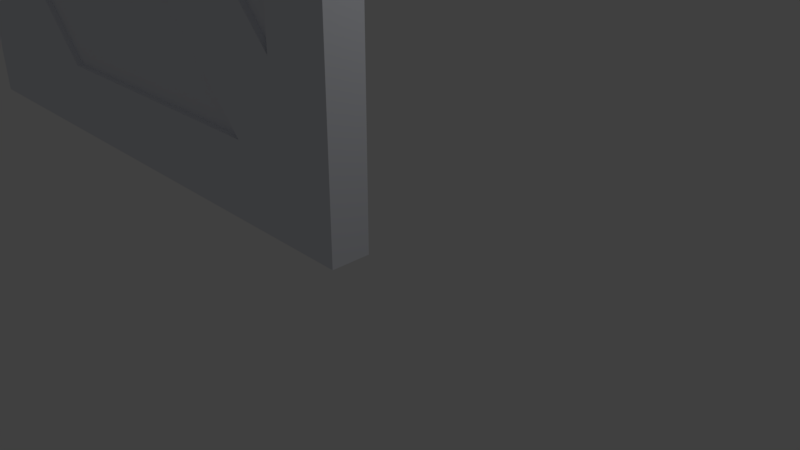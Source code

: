 # Source: door.blend  (saved by Blender 2.78.0; exported with 4.5.12 LTS)
import bpy
from mathutils import Matrix  # noqa: F401  (used for matrix-valued properties, if any)

bpy.ops.wm.read_factory_settings(use_empty=True)
scene = bpy.context.scene
scene.name = 'Scene'

# ---- collections
col_collection_1 = bpy.data.collections.new('Collection 1'); scene.collection.children.link(col_collection_1)

# ---- materials (node trees are filled in below, after node groups)
mat_material_001 = bpy.data.materials.new('Material.001')
mat_material_001.alpha_threshold = 0.0
mat_material_001.use_transparent_shadow = False
mat_material_001.diffuse_color = (0.8093, 0.8273, 0.8829, 1.0)
mat_material_001.specular_color = (0.9849, 1.0, 0.9699)
mat_material_001.roughness = 0.5
mat_material_001.specular_intensity = 1.0

# ---- material node trees

# ---- world
world_world = bpy.data.worlds.new('World'); scene.world = world_world
world_world.color = (0.05088, 0.05088, 0.05088)
world_world.use_sun_shadow = False
world_world.sun_shadow_jitter_overblur = 0.0
world_world.cycles.sampling_method = 'MANUAL'

# ---- cameras
cam_camera = bpy.data.cameras.new('Camera')
cam_camera.clip_end = 100.0
cam_camera.lens = 35.0
cam_camera.sensor_width = 32.0
cam_camera.sensor_height = 18.0
cam_camera.ortho_scale = 7.314
cam_camera.dof.focus_distance = 0.0
cam_camera.dof.aperture_fstop = 128.0

# ---- lights
light_lamp = bpy.data.lights.new('Lamp', 'POINT')
light_lamp.transmission_factor = 0.0
light_lamp.cutoff_distance = 30.0
light_lamp.energy = 100.0
light_lamp.shadow_buffer_clip_start = 1.001
light_lamp.shadow_soft_size = 0.1
light_lamp.shadow_maximum_resolution = 0.006
light_lamp.use_absolute_resolution = True

# ---- meshes
me_group_0_undefined = bpy.data.meshes.new('group_0_undefined')
me_group_0_undefined.from_pydata([(29.0, 3.0, 2.0), (29.0, 3.0, 100.0), (29.0, -3.0, 2.0), (29.0, -3.0, 100.0), (-74.44, -0.002, 38.0), (-72.0, -0.002, 38.0), (-74.44, -3.0, 38.0), (-72.0, -3.0, 38.0), (-66.99, -0.002, 57.11), (-66.99, 3.0, 57.11), (-66.99, 3.0, 41.94), (-72.0, -3.0, 61.0), (-74.48, -0.002, 61.0), (-74.48, -3.0, 61.0), (-70.56, -0.002, 61.0), (-70.56, 3.0, 61.0), (-72.0, -0.002, 61.0), (-78.0, 0.0, 57.05), (-78.0, 0.0, 57.06), (-78.0, 0.0, 41.89), (-78.0, 0.0, 41.89), (-66.99, -0.002, 41.94), (-44.7, 3.0, 87.0), (-44.7, 1.998, 87.0), (-44.71, 1.998, 87.0), (-44.71, 3.0, 87.0), (-72.0, -0.002, 61.0), (3.554, -3.0, 25.01), (5.881, -3.0, 36.09), (-78.0, -3.0, 41.89), (-68.0, -3.0, 44.72), (-78.0, -3.0, 57.05), (-75.07, -3.0, 60.25), (-68.0, -3.0, 55.27), (-53.98, 1.998, 87.0), (-53.98, 3.0, 87.0), (-69.92, -0.002, 38.75), (-78.0, -0.002, 57.06), (-5.681, 3.0, 87.0), (-5.681, 1.998, 87.0), (3.554, -1.997, 25.01), (3.554, -1.998, 34.98), (-78.0, -0.002, 41.89), (-6.538, -3.0, 14.0), (3.554, -3.0, 34.98), (4.007, -3.0, 34.98), (-62.28, -3.0, 26.95), (-62.28, -1.997, 26.95), (-62.28, -1.997, 42.01), (-62.28, -3.0, 42.01), (15.0, -3.0, 40.81), (-45.84, -3.0, 14.0), (-72.0, -3.0, 2.0), (-64.61, -1.997, 42.01), (-70.52, -0.002, 38.0), (-72.0, -0.002, 38.0), (-75.07, -0.002, 60.25), (-40.33, -1.997, 50.77), (-45.84, -3.0, 14.0), (-54.32, -3.0, 14.0), (-68.0, -1.997, 55.27), (4.829, 3.0, 34.98), (4.829, 3.0, 25.01), (4.829, 1.998, 34.98), (4.829, 1.998, 25.01), (-65.2, -3.0, 57.5), (-54.32, -1.997, 14.0), (-22.99, -1.998, 48.0), (-72.0, -3.0, 100.0), (-68.0, -1.997, 44.72), (-64.61, -3.0, 42.01), (-61.0, 1.998, 36.51), (-61.0, 3.0, 36.51), (-57.69, 1.998, 36.51), (-57.69, 3.0, 36.51), (-72.0, 3.0, 38.0), (-72.0, 3.0, 2.0), (-72.0, 3.0, 100.0), (-72.0, 3.0, 61.0), (-61.0, 1.998, 26.95), (-61.0, 3.0, 26.95), (-45.84, -1.997, 14.0), (-45.84, -1.997, 14.0), (-70.52, 3.0, 38.0), (16.28, 3.0, 40.81), (7.156, 3.0, 36.09), (5.282, 3.0, 34.98), (-5.263, 3.0, 14.0), (-22.99, -1.997, 48.0), (-40.33, -1.997, 50.77), (-61.0, 3.0, 63.03), (-61.0, 1.998, 63.03), (-57.63, 1.998, 63.03), (-57.63, 3.0, 63.03), (3.21, -3.0, 76.44), (-57.5, -1.998, 49.8), (-57.5, -1.997, 49.8), (-56.78, -1.997, 50.45), (-56.78, -1.997, 50.45), (-56.8, 1.998, 62.16), (-56.8, 3.0, 62.16), (-57.5, -1.997, 51.11), (-45.98, -3.0, 87.0), (-45.98, -1.997, 87.0), (-45.98, -1.997, 87.0), (-45.98, -3.0, 87.0), (-57.5, -1.997, 51.11), (-6.538, -1.997, 14.0), (-61.0, 3.0, 80.48), (-61.0, 1.998, 80.48), (-64.64, -3.0, 58.02), (-62.28, -3.0, 80.48), (-55.25, -1.997, 87.0), (-55.25, -3.0, 87.0), (-55.19, 1.998, 85.74), (-6.956, -3.0, 87.0), (-52.73, 1.998, 58.48), (-6.956, -1.997, 87.0), (-65.2, -1.997, 57.5), (-64.64, -1.997, 58.02), (3.21, -1.997, 76.44), (3.554, -1.997, 76.12), (3.554, -3.0, 76.12), (-69.92, 3.0, 38.75), (-38.28, -1.997, 53.0), (-53.04, 3.0, 14.0), (-44.56, 3.0, 14.0), (-18.39, -1.997, 53.0), (-16.48, -1.997, 53.0), (-16.48, -1.998, 53.0), (3.554, -1.998, 53.0), (3.554, -1.997, 53.0), (-55.19, 3.0, 85.74), (-52.73, 3.0, 40.99), (-52.73, 1.998, 40.99), (15.0, -3.0, 63.24), (15.0, -1.998, 40.81), (-44.56, 3.0, 14.0), (5.881, -1.998, 36.09), (3.882, -3.0, 69.0), (3.554, -3.0, 69.0), (4.007, -1.998, 34.98), (-40.33, -1.997, 53.0), (-62.28, -3.0, 58.02), (3.554, -1.998, 48.0), (3.554, -1.998, 69.0), (15.0, -1.998, 63.24), (-16.48, -1.998, 48.0), (-44.56, 1.998, 14.0), (-44.56, 1.998, 14.0), (3.882, -1.998, 69.0), (-5.263, 1.998, 14.0), (4.829, 1.998, 69.0), (5.282, 1.998, 34.98), (-56.46, -1.997, 85.74), (3.554, -1.997, 48.0), (-52.73, 3.0, 58.48), (16.28, 1.998, 63.24), (16.28, 3.0, 63.24), (16.28, 1.998, 40.81), (-53.04, 1.998, 14.0), (5.157, 1.998, 69.0), (5.157, 3.0, 69.0), (7.156, 1.998, 36.09), (4.485, 1.998, 76.44), (4.829, 3.0, 69.0), (4.829, 3.0, 76.12), (4.829, 1.998, 76.12), (4.485, 3.0, 76.44), (-62.28, -1.997, 80.48), (-62.28, -1.997, 58.02), (-56.46, -3.0, 85.74)], [], [(0, 1, 2), (3, 2, 1), (4, 5, 6), (7, 6, 5), (8, 9, 10), (11, 12, 13), (9, 8, 14), (9, 14, 15), (16, 12, 11), (17, 18, 19), (18, 20, 19), (8, 10, 21), (22, 23, 24), (22, 24, 25), (26, 14, 16), (27, 2, 28), (29, 6, 30), (31, 29, 30), (32, 31, 33), (7, 30, 6), (25, 34, 35), (19, 31, 17), (34, 25, 24), (36, 37, 21), (18, 17, 37), (17, 31, 37), (38, 39, 23), (38, 23, 22), (40, 27, 41), (37, 42, 18), (43, 2, 27), (44, 27, 45), (46, 47, 48), (46, 48, 49), (45, 27, 28), (42, 4, 6), (44, 41, 27), (6, 29, 42), (29, 19, 42), (20, 42, 19), (50, 28, 2), (51, 52, 43), (48, 53, 49), (31, 19, 29), (5, 37, 54), (55, 5, 54), (12, 56, 32), (12, 32, 13), (47, 57, 48), (21, 16, 8), (31, 32, 37), (14, 8, 16), (56, 37, 32), (58, 59, 51), (56, 21, 37), (36, 54, 37), (12, 21, 56), (60, 33, 30), (42, 20, 18), (61, 62, 63), (64, 63, 62), (33, 60, 65), (4, 42, 5), (42, 37, 5), (16, 21, 12), (59, 66, 67), (16, 11, 26), (68, 26, 11), (69, 30, 70), (5, 55, 7), (71, 72, 73), (74, 73, 72), (75, 76, 55), (76, 52, 55), (7, 55, 52), (77, 78, 26), (77, 26, 68), (69, 60, 30), (1, 77, 68), (1, 68, 3), (0, 2, 52), (2, 43, 52), (59, 52, 51), (72, 71, 79), (72, 79, 80), (0, 52, 76), (51, 81, 82), (51, 82, 58), (83, 75, 54), (55, 54, 75), (71, 73, 79), (53, 69, 70), (26, 78, 14), (15, 14, 78), (84, 0, 85), (61, 86, 62), (86, 85, 62), (0, 76, 87), (87, 62, 0), (88, 67, 66), (49, 70, 46), (33, 65, 11), (58, 66, 59), (49, 53, 70), (66, 58, 82), (57, 47, 89), (46, 89, 47), (30, 7, 70), (90, 91, 92), (90, 92, 93), (59, 94, 46), (95, 96, 97), (98, 97, 96), (30, 33, 31), (92, 99, 100), (92, 100, 93), (101, 95, 97), (11, 13, 33), (102, 103, 104), (102, 104, 105), (2, 3, 50), (98, 106, 101), (98, 101, 97), (13, 32, 33), (82, 81, 88), (81, 107, 88), (59, 46, 52), (7, 52, 46), (46, 70, 7), (95, 101, 96), (106, 96, 101), (108, 109, 91), (108, 91, 90), (65, 110, 11), (111, 11, 110), (112, 103, 113), (114, 109, 108), (115, 46, 94), (91, 109, 92), (39, 116, 24), (39, 24, 23), (88, 66, 82), (102, 113, 103), (105, 104, 117), (105, 117, 115), (60, 118, 65), (118, 119, 110), (118, 110, 65), (94, 120, 121), (94, 121, 122), (102, 105, 113), (68, 113, 105), (48, 57, 96), (98, 96, 57), (24, 114, 34), (10, 72, 123), (115, 68, 105), (94, 3, 115), (124, 115, 117), (125, 126, 76), (9, 15, 90), (127, 128, 120), (99, 92, 24), (122, 3, 94), (72, 80, 123), (75, 83, 76), (128, 129, 130), (128, 130, 131), (108, 90, 15), (15, 78, 108), (132, 114, 108), (131, 121, 128), (35, 34, 114), (35, 114, 132), (59, 67, 94), (74, 133, 73), (134, 73, 133), (114, 24, 92), (109, 114, 92), (50, 135, 136), (137, 126, 125), (104, 103, 124), (99, 24, 116), (50, 136, 138), (50, 138, 28), (68, 115, 3), (139, 135, 122), (140, 139, 122), (79, 39, 80), (3, 122, 135), (138, 141, 45), (138, 45, 28), (135, 50, 3), (112, 142, 103), (111, 110, 143), (41, 141, 144), (138, 136, 144), (130, 145, 131), (138, 144, 141), (76, 83, 80), (130, 129, 144), (146, 130, 136), (144, 136, 130), (131, 145, 121), (140, 122, 145), (121, 145, 122), (53, 48, 96), (120, 128, 121), (147, 144, 129), (124, 103, 142), (117, 104, 124), (126, 148, 87), (25, 35, 22), (22, 35, 77), (137, 149, 148), (137, 148, 126), (106, 53, 96), (9, 72, 10), (83, 123, 80), (76, 80, 125), (146, 135, 150), (135, 139, 150), (151, 148, 64), (63, 152, 153), (146, 136, 135), (112, 154, 142), (145, 130, 150), (144, 155, 40), (144, 40, 41), (150, 130, 146), (72, 156, 74), (157, 158, 159), (108, 77, 132), (35, 132, 77), (60, 69, 118), (125, 160, 149), (125, 149, 137), (158, 157, 161), (158, 161, 162), (156, 116, 133), (159, 84, 163), (85, 163, 84), (160, 125, 164), (86, 153, 163), (86, 163, 85), (145, 150, 139), (145, 139, 140), (162, 161, 152), (162, 152, 165), (156, 99, 116), (72, 93, 100), (133, 74, 156), (166, 167, 164), (166, 164, 168), (155, 147, 88), (100, 156, 72), (1, 168, 38), (99, 156, 100), (67, 88, 147), (162, 166, 158), (165, 166, 162), (1, 158, 166), (168, 1, 166), (93, 72, 90), (144, 147, 155), (152, 164, 167), (120, 94, 127), (169, 170, 142), (57, 142, 98), (147, 128, 127), (147, 127, 67), (125, 80, 168), (38, 168, 80), (73, 134, 79), (39, 79, 134), (167, 166, 152), (165, 152, 166), (90, 72, 9), (134, 133, 116), (126, 87, 76), (143, 170, 169), (143, 169, 111), (158, 1, 84), (62, 85, 0), (170, 143, 119), (110, 119, 143), (129, 128, 147), (84, 159, 158), (0, 84, 1), (38, 22, 77), (78, 77, 108), (1, 38, 77), (134, 116, 39), (63, 64, 148), (163, 153, 152), (154, 171, 169), (111, 169, 171), (157, 159, 161), (10, 123, 21), (36, 21, 123), (161, 159, 163), (152, 161, 163), (154, 112, 113), (154, 113, 171), (45, 41, 44), (83, 54, 36), (83, 36, 123), (41, 45, 141), (61, 63, 153), (61, 153, 86), (148, 149, 63), (40, 107, 43), (40, 43, 27), (98, 142, 106), (53, 106, 170), (170, 106, 142), (154, 169, 142), (43, 107, 51), (81, 51, 107), (164, 152, 160), (89, 142, 57), (53, 170, 119), (155, 88, 40), (127, 94, 67), (115, 124, 46), (89, 46, 124), (40, 88, 107), (64, 62, 151), (87, 151, 62), (142, 89, 124), (148, 151, 87), (39, 38, 80), (152, 63, 149), (149, 160, 152), (125, 168, 164), (118, 53, 119), (53, 118, 69), (171, 113, 68), (111, 171, 68), (68, 11, 111)])
me_group_0_undefined.materials.append(mat_material_001)
me_group_0_undefined.use_remesh_preserve_volume = False
me_group_0_undefined.use_remesh_preserve_attributes = False
me_group_0_undefined.use_mirror_vertex_groups = False
me_group_0_undefined.update()

# ---- objects
ob_group_0_undefined = bpy.data.objects.new('group_0_undefined', me_group_0_undefined)
ob_lamp = bpy.data.objects.new('Lamp', light_lamp)
ob_camera = bpy.data.objects.new('Camera', cam_camera)

# ---- transforms, parenting, visibility, modifiers, constraints
ob_group_0_undefined.location = (-7.196, -0.3101, -0.2048)
ob_group_0_undefined.rotation_euler = (3.142, 9.425, -0.0)
ob_group_0_undefined.scale = (0.1, 0.1, 0.1)
ob_group_0_undefined.lineart.crease_threshold = 0.0
ob_lamp.location = (4.076, 1.005, 5.904)
ob_lamp.rotation_euler = (0.6503, 0.05522, 1.866)
ob_lamp.lock_rotations_4d = False
ob_lamp.empty_display_type = 'ARROWS'
ob_lamp.color = (0.0, 0.0, 0.0, 0.0)
ob_lamp.lineart.crease_threshold = 0.0
ob_camera.location = (7.481, -6.508, 5.344)
ob_camera.rotation_euler = (1.109, 0.0, 0.8149)
ob_camera.lock_rotations_4d = False
ob_camera.empty_display_type = 'ARROWS'
ob_camera.color = (0.0, 0.0, 0.0, 0.0)
ob_camera.display_type = 'WIRE'
ob_camera.lineart.crease_threshold = 0.0

# ---- collection membership
col_collection_1.objects.link(ob_group_0_undefined)
col_collection_1.objects.link(ob_lamp)
col_collection_1.objects.link(ob_camera)

# ---- scene / render settings (as saved in the file)
scene.camera = ob_camera
scene.frame_start = 1; scene.frame_end = 250; scene.frame_set(1)
scene.render.engine = 'BLENDER_EEVEE_NEXT'
scene.render.resolution_percentage = 50
scene.render.dither_intensity = 0.0
scene.cycles.use_denoising = False
scene.cycles.samples = 128
scene.cycles.sampling_pattern = 'TABULATED_SOBOL'
scene.cycles.light_sampling_threshold = 0.0
scene.cycles.use_adaptive_sampling = False
scene.cycles.use_light_tree = False
scene.cycles.blur_glossy = 0.0
scene.cycles.sample_clamp_indirect = 0.0
scene.view_settings.view_transform = 'Standard'
bpy.context.view_layer.update()
